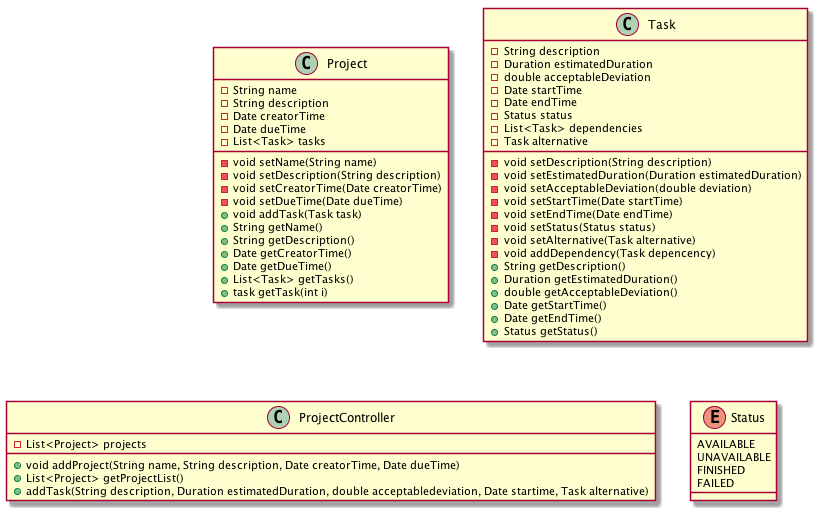

The diagram above was rendered by PlantUML. Its source (embedded in the PNG):
@startuml
class Project {
-String name
-String description
-Date creatorTime 
-Date dueTime
-List<Task> tasks
-void setName(String name)
-void setDescription(String description)
-void setCreatorTime(Date creatorTime)
-void setDueTime(Date dueTime)
+void addTask(Task task)
+String getName()
+String getDescription()
+Date getCreatorTime()
+Date getDueTime()
+List<Task> getTasks()
+task getTask(int i)
}

class Task {
-String description
-Duration estimatedDuration
-double acceptableDeviation
-Date startTime
-Date endTime
-Status status
-List<Task> dependencies
-Task alternative
-void setDescription(String description)
-void setEstimatedDuration(Duration estimatedDuration)
-void setAcceptableDeviation(double deviation)
-void setStartTime(Date startTime)
-void setEndTime(Date endTime)
-void setStatus(Status status)
-void setAlternative(Task alternative)
-void addDependency(Task depencency)
+String getDescription()
+Duration getEstimatedDuration()
+double getAcceptableDeviation()
+Date getStartTime()
+Date getEndTime()
+Status getStatus()
}

class ProjectController {
-List<Project> projects
+void addProject(String name, String description, Date creatorTime, Date dueTime)
+List<Project> getProjectList()
+addTask(String description, Duration estimatedDuration, double acceptabledeviation, Date startime, Task alternative)
}

enum Status {
AVAILABLE
UNAVAILABLE
FINISHED
FAILED
}
@enduml